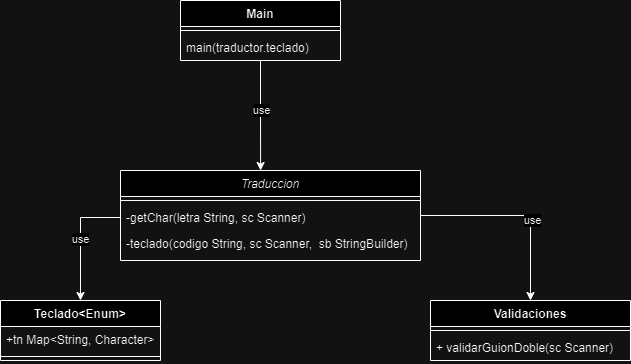

The diagram above was exported from draw.io. Its source (the exported page's mxGraphModel, read from the mxfile embedded in the PNG):
<mxGraphModel dx="1120" dy="468" grid="1" gridSize="10" guides="1" tooltips="1" connect="1" arrows="1" fold="1" page="1" pageScale="1" pageWidth="827" pageHeight="1169" math="0" shadow="0">
  <root>
    <mxCell id="WIyWlLk6GJQsqaUBKTNV-0" />
    <mxCell id="WIyWlLk6GJQsqaUBKTNV-1" parent="WIyWlLk6GJQsqaUBKTNV-0" />
    <mxCell id="jgWsEo0Y0MRKCWrqXQlO-9" style="edgeStyle=orthogonalEdgeStyle;rounded=0;orthogonalLoop=1;jettySize=auto;html=1;entryX=0.5;entryY=0;entryDx=0;entryDy=0;" parent="WIyWlLk6GJQsqaUBKTNV-1" source="zkfFHV4jXpPFQw0GAbJ--0" target="hvza-HbXaLvMYioYIOX_-12" edge="1">
      <mxGeometry relative="1" as="geometry" />
    </mxCell>
    <mxCell id="jgWsEo0Y0MRKCWrqXQlO-11" value="use" style="edgeLabel;html=1;align=center;verticalAlign=middle;resizable=0;points=[];" parent="jgWsEo0Y0MRKCWrqXQlO-9" connectable="0" vertex="1">
      <mxGeometry x="0.1692" y="1" relative="1" as="geometry">
        <mxPoint as="offset" />
      </mxGeometry>
    </mxCell>
    <mxCell id="zkfFHV4jXpPFQw0GAbJ--0" value="Traduccion" style="swimlane;fontStyle=2;align=center;verticalAlign=top;childLayout=stackLayout;horizontal=1;startSize=26;horizontalStack=0;resizeParent=1;resizeLast=0;collapsible=1;marginBottom=0;rounded=0;shadow=0;strokeWidth=1;" parent="WIyWlLk6GJQsqaUBKTNV-1" vertex="1">
      <mxGeometry x="180" y="230" width="300" height="90" as="geometry">
        <mxRectangle x="230" y="140" width="160" height="26" as="alternateBounds" />
      </mxGeometry>
    </mxCell>
    <mxCell id="zkfFHV4jXpPFQw0GAbJ--4" value="" style="line;html=1;strokeWidth=1;align=left;verticalAlign=middle;spacingTop=-1;spacingLeft=3;spacingRight=3;rotatable=0;labelPosition=right;points=[];portConstraint=eastwest;" parent="zkfFHV4jXpPFQw0GAbJ--0" vertex="1">
      <mxGeometry y="26" width="300" height="8" as="geometry" />
    </mxCell>
    <mxCell id="zkfFHV4jXpPFQw0GAbJ--5" value="-getChar(letra String, sc Scanner)&#10;" style="text;align=left;verticalAlign=top;spacingLeft=4;spacingRight=4;overflow=hidden;rotatable=0;points=[[0,0.5],[1,0.5]];portConstraint=eastwest;" parent="zkfFHV4jXpPFQw0GAbJ--0" vertex="1">
      <mxGeometry y="34" width="300" height="26" as="geometry" />
    </mxCell>
    <mxCell id="jgWsEo0Y0MRKCWrqXQlO-1" value="-teclado(codigo String, sc Scanner,  sb StringBuilder)" style="text;align=left;verticalAlign=top;spacingLeft=4;spacingRight=4;overflow=hidden;rotatable=0;points=[[0,0.5],[1,0.5]];portConstraint=eastwest;" parent="zkfFHV4jXpPFQw0GAbJ--0" vertex="1">
      <mxGeometry y="60" width="300" height="26" as="geometry" />
    </mxCell>
    <mxCell id="hvza-HbXaLvMYioYIOX_-0" value="Teclado&amp;lt;Enum&amp;gt;" style="swimlane;fontStyle=1;align=center;verticalAlign=top;childLayout=stackLayout;horizontal=1;startSize=26;horizontalStack=0;resizeParent=1;resizeParentMax=0;resizeLast=0;collapsible=1;marginBottom=0;whiteSpace=wrap;html=1;" parent="WIyWlLk6GJQsqaUBKTNV-1" vertex="1">
      <mxGeometry x="60" y="360" width="160" height="60" as="geometry" />
    </mxCell>
    <mxCell id="hvza-HbXaLvMYioYIOX_-1" value="+tn Map&amp;lt;String, Character&amp;gt;" style="text;strokeColor=none;fillColor=none;align=left;verticalAlign=top;spacingLeft=4;spacingRight=4;overflow=hidden;rotatable=0;points=[[0,0.5],[1,0.5]];portConstraint=eastwest;whiteSpace=wrap;html=1;" parent="hvza-HbXaLvMYioYIOX_-0" vertex="1">
      <mxGeometry y="26" width="160" height="26" as="geometry" />
    </mxCell>
    <mxCell id="hvza-HbXaLvMYioYIOX_-2" value="" style="line;strokeWidth=1;fillColor=none;align=left;verticalAlign=middle;spacingTop=-1;spacingLeft=3;spacingRight=3;rotatable=0;labelPosition=right;points=[];portConstraint=eastwest;strokeColor=inherit;" parent="hvza-HbXaLvMYioYIOX_-0" vertex="1">
      <mxGeometry y="52" width="160" height="8" as="geometry" />
    </mxCell>
    <mxCell id="hvza-HbXaLvMYioYIOX_-12" value="Validaciones" style="swimlane;fontStyle=1;align=center;verticalAlign=top;childLayout=stackLayout;horizontal=1;startSize=26;horizontalStack=0;resizeParent=1;resizeParentMax=0;resizeLast=0;collapsible=1;marginBottom=0;whiteSpace=wrap;html=1;" parent="WIyWlLk6GJQsqaUBKTNV-1" vertex="1">
      <mxGeometry x="490" y="360" width="200" height="60" as="geometry" />
    </mxCell>
    <mxCell id="hvza-HbXaLvMYioYIOX_-14" value="" style="line;strokeWidth=1;fillColor=none;align=left;verticalAlign=middle;spacingTop=-1;spacingLeft=3;spacingRight=3;rotatable=0;labelPosition=right;points=[];portConstraint=eastwest;strokeColor=inherit;" parent="hvza-HbXaLvMYioYIOX_-12" vertex="1">
      <mxGeometry y="26" width="200" height="8" as="geometry" />
    </mxCell>
    <mxCell id="hvza-HbXaLvMYioYIOX_-15" value="+ validarGuionDoble(sc Scanner)" style="text;strokeColor=none;fillColor=none;align=left;verticalAlign=top;spacingLeft=4;spacingRight=4;overflow=hidden;rotatable=0;points=[[0,0.5],[1,0.5]];portConstraint=eastwest;whiteSpace=wrap;html=1;" parent="hvza-HbXaLvMYioYIOX_-12" vertex="1">
      <mxGeometry y="34" width="200" height="26" as="geometry" />
    </mxCell>
    <mxCell id="jgWsEo0Y0MRKCWrqXQlO-2" value="Main" style="swimlane;fontStyle=1;align=center;verticalAlign=top;childLayout=stackLayout;horizontal=1;startSize=26;horizontalStack=0;resizeParent=1;resizeParentMax=0;resizeLast=0;collapsible=1;marginBottom=0;whiteSpace=wrap;html=1;" parent="WIyWlLk6GJQsqaUBKTNV-1" vertex="1">
      <mxGeometry x="240" y="60" width="160" height="60" as="geometry" />
    </mxCell>
    <mxCell id="jgWsEo0Y0MRKCWrqXQlO-4" value="" style="line;strokeWidth=1;fillColor=none;align=left;verticalAlign=middle;spacingTop=-1;spacingLeft=3;spacingRight=3;rotatable=0;labelPosition=right;points=[];portConstraint=eastwest;strokeColor=inherit;" parent="jgWsEo0Y0MRKCWrqXQlO-2" vertex="1">
      <mxGeometry y="26" width="160" height="8" as="geometry" />
    </mxCell>
    <mxCell id="jgWsEo0Y0MRKCWrqXQlO-5" value="main(traductor.teclado)" style="text;strokeColor=none;fillColor=none;align=left;verticalAlign=top;spacingLeft=4;spacingRight=4;overflow=hidden;rotatable=0;points=[[0,0.5],[1,0.5]];portConstraint=eastwest;whiteSpace=wrap;html=1;" parent="jgWsEo0Y0MRKCWrqXQlO-2" vertex="1">
      <mxGeometry y="34" width="160" height="26" as="geometry" />
    </mxCell>
    <mxCell id="jgWsEo0Y0MRKCWrqXQlO-6" style="edgeStyle=orthogonalEdgeStyle;rounded=0;orthogonalLoop=1;jettySize=auto;html=1;entryX=0.467;entryY=0;entryDx=0;entryDy=0;entryPerimeter=0;" parent="WIyWlLk6GJQsqaUBKTNV-1" source="jgWsEo0Y0MRKCWrqXQlO-2" target="zkfFHV4jXpPFQw0GAbJ--0" edge="1">
      <mxGeometry relative="1" as="geometry" />
    </mxCell>
    <mxCell id="jgWsEo0Y0MRKCWrqXQlO-10" value="use" style="edgeLabel;html=1;align=center;verticalAlign=middle;resizable=0;points=[];" parent="jgWsEo0Y0MRKCWrqXQlO-6" connectable="0" vertex="1">
      <mxGeometry x="-0.1099" y="3" relative="1" as="geometry">
        <mxPoint x="-3" as="offset" />
      </mxGeometry>
    </mxCell>
    <mxCell id="jgWsEo0Y0MRKCWrqXQlO-7" style="edgeStyle=orthogonalEdgeStyle;rounded=0;orthogonalLoop=1;jettySize=auto;html=1;" parent="WIyWlLk6GJQsqaUBKTNV-1" source="zkfFHV4jXpPFQw0GAbJ--5" target="hvza-HbXaLvMYioYIOX_-0" edge="1">
      <mxGeometry relative="1" as="geometry" />
    </mxCell>
    <mxCell id="jgWsEo0Y0MRKCWrqXQlO-12" value="use" style="edgeLabel;html=1;align=center;verticalAlign=middle;resizable=0;points=[];" parent="jgWsEo0Y0MRKCWrqXQlO-7" connectable="0" vertex="1">
      <mxGeometry x="-0.0081" y="-1" relative="1" as="geometry">
        <mxPoint as="offset" />
      </mxGeometry>
    </mxCell>
  </root>
</mxGraphModel>